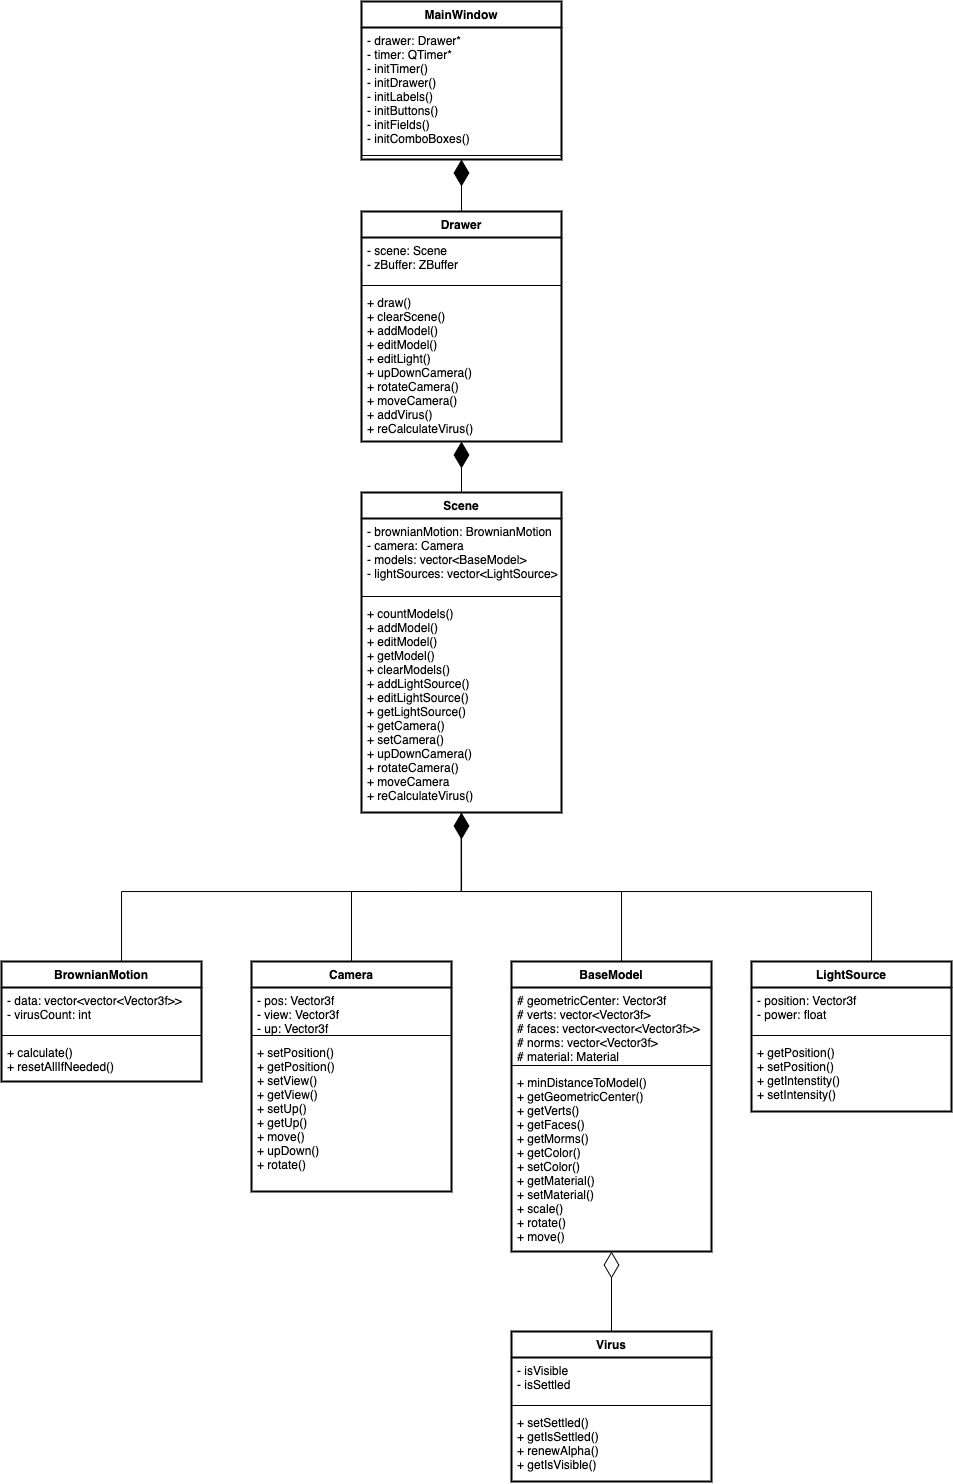

The diagram above was exported from draw.io. Its source (the exported page's mxGraphModel, read from the mxfile embedded in the PNG):
<mxGraphModel dx="1239" dy="593" grid="1" gridSize="10" guides="1" tooltips="1" connect="1" arrows="1" fold="1" page="1" pageScale="1" pageWidth="827" pageHeight="1169" math="0" shadow="0">
  <root>
    <mxCell id="0" />
    <mxCell id="1" parent="0" />
    <mxCell id="yYXEYTp4hlSCe4J6wa9z-37" value="MainWindow" style="swimlane;fontStyle=1;align=center;verticalAlign=top;childLayout=stackLayout;horizontal=1;startSize=26;horizontalStack=0;resizeParent=1;resizeParentMax=0;resizeLast=0;collapsible=1;marginBottom=0;strokeWidth=2;" vertex="1" parent="1">
      <mxGeometry x="310" y="40" width="200" height="158" as="geometry" />
    </mxCell>
    <mxCell id="yYXEYTp4hlSCe4J6wa9z-38" value="- drawer: Drawer*&#10;- timer: QTimer*&#10;- initTimer()&#10;- initDrawer()&#10;- initLabels()&#10;- initButtons()&#10;- initFields()&#10;- initComboBoxes()" style="text;strokeColor=none;fillColor=none;align=left;verticalAlign=top;spacingLeft=4;spacingRight=4;overflow=hidden;rotatable=0;points=[[0,0.5],[1,0.5]];portConstraint=eastwest;strokeWidth=2;" vertex="1" parent="yYXEYTp4hlSCe4J6wa9z-37">
      <mxGeometry y="26" width="200" height="124" as="geometry" />
    </mxCell>
    <mxCell id="yYXEYTp4hlSCe4J6wa9z-39" value="" style="line;strokeWidth=1;fillColor=none;align=left;verticalAlign=middle;spacingTop=-1;spacingLeft=3;spacingRight=3;rotatable=0;labelPosition=right;points=[];portConstraint=eastwest;strokeColor=inherit;" vertex="1" parent="yYXEYTp4hlSCe4J6wa9z-37">
      <mxGeometry y="150" width="200" height="8" as="geometry" />
    </mxCell>
    <mxCell id="yYXEYTp4hlSCe4J6wa9z-44" value="Drawer" style="swimlane;fontStyle=1;align=center;verticalAlign=top;childLayout=stackLayout;horizontal=1;startSize=26;horizontalStack=0;resizeParent=1;resizeParentMax=0;resizeLast=0;collapsible=1;marginBottom=0;strokeWidth=2;" vertex="1" parent="1">
      <mxGeometry x="310" y="250" width="200" height="230" as="geometry" />
    </mxCell>
    <mxCell id="yYXEYTp4hlSCe4J6wa9z-45" value="- scene: Scene&#10;- zBuffer: ZBuffer" style="text;strokeColor=none;fillColor=none;align=left;verticalAlign=top;spacingLeft=4;spacingRight=4;overflow=hidden;rotatable=0;points=[[0,0.5],[1,0.5]];portConstraint=eastwest;strokeWidth=2;" vertex="1" parent="yYXEYTp4hlSCe4J6wa9z-44">
      <mxGeometry y="26" width="200" height="44" as="geometry" />
    </mxCell>
    <mxCell id="yYXEYTp4hlSCe4J6wa9z-46" value="" style="line;strokeWidth=1;fillColor=none;align=left;verticalAlign=middle;spacingTop=-1;spacingLeft=3;spacingRight=3;rotatable=0;labelPosition=right;points=[];portConstraint=eastwest;strokeColor=inherit;" vertex="1" parent="yYXEYTp4hlSCe4J6wa9z-44">
      <mxGeometry y="70" width="200" height="8" as="geometry" />
    </mxCell>
    <mxCell id="yYXEYTp4hlSCe4J6wa9z-47" value="+ draw()&#10;+ clearScene()&#10;+ addModel()&#10;+ editModel()&#10;+ editLight()&#10;+ upDownCamera()&#10;+ rotateCamera()&#10;+ moveCamera()&#10;+ addVirus()&#10;+ reCalculateVirus()" style="text;strokeColor=none;fillColor=none;align=left;verticalAlign=top;spacingLeft=4;spacingRight=4;overflow=hidden;rotatable=0;points=[[0,0.5],[1,0.5]];portConstraint=eastwest;strokeWidth=2;" vertex="1" parent="yYXEYTp4hlSCe4J6wa9z-44">
      <mxGeometry y="78" width="200" height="152" as="geometry" />
    </mxCell>
    <mxCell id="yYXEYTp4hlSCe4J6wa9z-48" value="" style="endArrow=diamondThin;endFill=1;endSize=24;html=1;rounded=0;entryX=0.5;entryY=1;entryDx=0;entryDy=0;exitX=0.5;exitY=0;exitDx=0;exitDy=0;" edge="1" parent="1" source="yYXEYTp4hlSCe4J6wa9z-44" target="yYXEYTp4hlSCe4J6wa9z-37">
      <mxGeometry width="160" relative="1" as="geometry">
        <mxPoint x="330" y="260" as="sourcePoint" />
        <mxPoint x="490" y="260" as="targetPoint" />
      </mxGeometry>
    </mxCell>
    <mxCell id="yYXEYTp4hlSCe4J6wa9z-49" value="Scene" style="swimlane;fontStyle=1;align=center;verticalAlign=top;childLayout=stackLayout;horizontal=1;startSize=26;horizontalStack=0;resizeParent=1;resizeParentMax=0;resizeLast=0;collapsible=1;marginBottom=0;strokeWidth=2;" vertex="1" parent="1">
      <mxGeometry x="310" y="531" width="200" height="320" as="geometry" />
    </mxCell>
    <mxCell id="yYXEYTp4hlSCe4J6wa9z-50" value="- brownianMotion: BrownianMotion&#10;- camera: Camera&#10;- models: vector&lt;BaseModel&gt;&#10;- lightSources: vector&lt;LightSource&gt;" style="text;strokeColor=none;fillColor=none;align=left;verticalAlign=top;spacingLeft=4;spacingRight=4;overflow=hidden;rotatable=0;points=[[0,0.5],[1,0.5]];portConstraint=eastwest;strokeWidth=2;" vertex="1" parent="yYXEYTp4hlSCe4J6wa9z-49">
      <mxGeometry y="26" width="200" height="74" as="geometry" />
    </mxCell>
    <mxCell id="yYXEYTp4hlSCe4J6wa9z-51" value="" style="line;strokeWidth=1;fillColor=none;align=left;verticalAlign=middle;spacingTop=-1;spacingLeft=3;spacingRight=3;rotatable=0;labelPosition=right;points=[];portConstraint=eastwest;strokeColor=inherit;" vertex="1" parent="yYXEYTp4hlSCe4J6wa9z-49">
      <mxGeometry y="100" width="200" height="8" as="geometry" />
    </mxCell>
    <mxCell id="yYXEYTp4hlSCe4J6wa9z-52" value="+ countModels()&#10;+ addModel()&#10;+ editModel()&#10;+ getModel()&#10;+ clearModels()&#10;+ addLightSource()&#10;+ editLightSource()&#10;+ getLightSource()&#10;+ getCamera()&#10;+ setCamera()&#10;+ upDownCamera()&#10;+ rotateCamera()&#10;+ moveCamera&#10;+ reCalculateVirus()" style="text;strokeColor=none;fillColor=none;align=left;verticalAlign=top;spacingLeft=4;spacingRight=4;overflow=hidden;rotatable=0;points=[[0,0.5],[1,0.5]];portConstraint=eastwest;strokeWidth=2;" vertex="1" parent="yYXEYTp4hlSCe4J6wa9z-49">
      <mxGeometry y="108" width="200" height="212" as="geometry" />
    </mxCell>
    <mxCell id="yYXEYTp4hlSCe4J6wa9z-53" value="" style="endArrow=diamondThin;endFill=1;endSize=24;html=1;rounded=0;exitX=0.5;exitY=0;exitDx=0;exitDy=0;entryX=0.5;entryY=1;entryDx=0;entryDy=0;" edge="1" parent="1" source="yYXEYTp4hlSCe4J6wa9z-49" target="yYXEYTp4hlSCe4J6wa9z-44">
      <mxGeometry width="160" relative="1" as="geometry">
        <mxPoint x="370" y="510" as="sourcePoint" />
        <mxPoint x="530" y="510" as="targetPoint" />
      </mxGeometry>
    </mxCell>
    <mxCell id="yYXEYTp4hlSCe4J6wa9z-82" style="edgeStyle=orthogonalEdgeStyle;rounded=0;orthogonalLoop=1;jettySize=auto;html=1;exitX=0.5;exitY=0;exitDx=0;exitDy=0;entryX=0.498;entryY=1.002;entryDx=0;entryDy=0;entryPerimeter=0;endArrow=none;endFill=0;" edge="1" parent="1" source="yYXEYTp4hlSCe4J6wa9z-55" target="yYXEYTp4hlSCe4J6wa9z-52">
      <mxGeometry relative="1" as="geometry">
        <Array as="points">
          <mxPoint x="70" y="930" />
          <mxPoint x="410" y="930" />
        </Array>
      </mxGeometry>
    </mxCell>
    <mxCell id="yYXEYTp4hlSCe4J6wa9z-55" value="BrownianMotion" style="swimlane;fontStyle=1;align=center;verticalAlign=top;childLayout=stackLayout;horizontal=1;startSize=26;horizontalStack=0;resizeParent=1;resizeParentMax=0;resizeLast=0;collapsible=1;marginBottom=0;strokeWidth=2;" vertex="1" parent="1">
      <mxGeometry x="-50" y="1000" width="200" height="120" as="geometry" />
    </mxCell>
    <mxCell id="yYXEYTp4hlSCe4J6wa9z-56" value="- data: vector&lt;vector&lt;Vector3f&gt;&gt;&#10;- virusCount: int" style="text;strokeColor=none;fillColor=none;align=left;verticalAlign=top;spacingLeft=4;spacingRight=4;overflow=hidden;rotatable=0;points=[[0,0.5],[1,0.5]];portConstraint=eastwest;strokeWidth=2;" vertex="1" parent="yYXEYTp4hlSCe4J6wa9z-55">
      <mxGeometry y="26" width="200" height="44" as="geometry" />
    </mxCell>
    <mxCell id="yYXEYTp4hlSCe4J6wa9z-57" value="" style="line;strokeWidth=1;fillColor=none;align=left;verticalAlign=middle;spacingTop=-1;spacingLeft=3;spacingRight=3;rotatable=0;labelPosition=right;points=[];portConstraint=eastwest;strokeColor=inherit;" vertex="1" parent="yYXEYTp4hlSCe4J6wa9z-55">
      <mxGeometry y="70" width="200" height="8" as="geometry" />
    </mxCell>
    <mxCell id="yYXEYTp4hlSCe4J6wa9z-58" value="+ calculate()&#10;+ resetAllIfNeeded()" style="text;strokeColor=none;fillColor=none;align=left;verticalAlign=top;spacingLeft=4;spacingRight=4;overflow=hidden;rotatable=0;points=[[0,0.5],[1,0.5]];portConstraint=eastwest;strokeWidth=2;" vertex="1" parent="yYXEYTp4hlSCe4J6wa9z-55">
      <mxGeometry y="78" width="200" height="42" as="geometry" />
    </mxCell>
    <mxCell id="yYXEYTp4hlSCe4J6wa9z-59" value="Camera" style="swimlane;fontStyle=1;align=center;verticalAlign=top;childLayout=stackLayout;horizontal=1;startSize=26;horizontalStack=0;resizeParent=1;resizeParentMax=0;resizeLast=0;collapsible=1;marginBottom=0;strokeWidth=2;" vertex="1" parent="1">
      <mxGeometry x="200" y="1000" width="200" height="230" as="geometry" />
    </mxCell>
    <mxCell id="yYXEYTp4hlSCe4J6wa9z-60" value="- pos: Vector3f&#10;- view: Vector3f&#10;- up: Vector3f" style="text;strokeColor=none;fillColor=none;align=left;verticalAlign=top;spacingLeft=4;spacingRight=4;overflow=hidden;rotatable=0;points=[[0,0.5],[1,0.5]];portConstraint=eastwest;strokeWidth=2;" vertex="1" parent="yYXEYTp4hlSCe4J6wa9z-59">
      <mxGeometry y="26" width="200" height="44" as="geometry" />
    </mxCell>
    <mxCell id="yYXEYTp4hlSCe4J6wa9z-61" value="" style="line;strokeWidth=1;fillColor=none;align=left;verticalAlign=middle;spacingTop=-1;spacingLeft=3;spacingRight=3;rotatable=0;labelPosition=right;points=[];portConstraint=eastwest;strokeColor=inherit;" vertex="1" parent="yYXEYTp4hlSCe4J6wa9z-59">
      <mxGeometry y="70" width="200" height="8" as="geometry" />
    </mxCell>
    <mxCell id="yYXEYTp4hlSCe4J6wa9z-62" value="+ setPosition()&#10;+ getPosition()&#10;+ setView()&#10;+ getView()&#10;+ setUp()&#10;+ getUp()&#10;+ move()&#10;+ upDown()&#10;+ rotate()" style="text;strokeColor=none;fillColor=none;align=left;verticalAlign=top;spacingLeft=4;spacingRight=4;overflow=hidden;rotatable=0;points=[[0,0.5],[1,0.5]];portConstraint=eastwest;strokeWidth=2;" vertex="1" parent="yYXEYTp4hlSCe4J6wa9z-59">
      <mxGeometry y="78" width="200" height="152" as="geometry" />
    </mxCell>
    <mxCell id="yYXEYTp4hlSCe4J6wa9z-81" style="edgeStyle=orthogonalEdgeStyle;rounded=0;orthogonalLoop=1;jettySize=auto;html=1;exitX=0.5;exitY=0;exitDx=0;exitDy=0;entryX=0.5;entryY=1;entryDx=0;entryDy=0;endArrow=none;endFill=0;" edge="1" parent="1" source="yYXEYTp4hlSCe4J6wa9z-63" target="yYXEYTp4hlSCe4J6wa9z-49">
      <mxGeometry relative="1" as="geometry">
        <Array as="points">
          <mxPoint x="570" y="930" />
          <mxPoint x="410" y="930" />
        </Array>
      </mxGeometry>
    </mxCell>
    <mxCell id="yYXEYTp4hlSCe4J6wa9z-63" value="BaseModel" style="swimlane;fontStyle=1;align=center;verticalAlign=top;childLayout=stackLayout;horizontal=1;startSize=26;horizontalStack=0;resizeParent=1;resizeParentMax=0;resizeLast=0;collapsible=1;marginBottom=0;strokeWidth=2;" vertex="1" parent="1">
      <mxGeometry x="460" y="1000" width="200" height="290" as="geometry" />
    </mxCell>
    <mxCell id="yYXEYTp4hlSCe4J6wa9z-64" value="# geometricCenter: Vector3f&#10;# verts: vector&lt;Vector3f&gt;&#10;# faces: vector&lt;vector&lt;Vector3f&gt;&gt;&#10;# norms: vector&lt;Vector3f&gt;&#10;# material: Material" style="text;strokeColor=none;fillColor=none;align=left;verticalAlign=top;spacingLeft=4;spacingRight=4;overflow=hidden;rotatable=0;points=[[0,0.5],[1,0.5]];portConstraint=eastwest;strokeWidth=2;" vertex="1" parent="yYXEYTp4hlSCe4J6wa9z-63">
      <mxGeometry y="26" width="200" height="74" as="geometry" />
    </mxCell>
    <mxCell id="yYXEYTp4hlSCe4J6wa9z-65" value="" style="line;strokeWidth=1;fillColor=none;align=left;verticalAlign=middle;spacingTop=-1;spacingLeft=3;spacingRight=3;rotatable=0;labelPosition=right;points=[];portConstraint=eastwest;strokeColor=inherit;" vertex="1" parent="yYXEYTp4hlSCe4J6wa9z-63">
      <mxGeometry y="100" width="200" height="8" as="geometry" />
    </mxCell>
    <mxCell id="yYXEYTp4hlSCe4J6wa9z-66" value="+ minDistanceToModel()&#10;+ getGeometricCenter()&#10;+ getVerts()&#10;+ getFaces()&#10;+ getMorms()&#10;+ getColor()&#10;+ setColor()&#10;+ getMaterial()&#10;+ setMaterial()&#10;+ scale()&#10;+ rotate()&#10;+ move()" style="text;strokeColor=none;fillColor=none;align=left;verticalAlign=top;spacingLeft=4;spacingRight=4;overflow=hidden;rotatable=0;points=[[0,0.5],[1,0.5]];portConstraint=eastwest;strokeWidth=2;" vertex="1" parent="yYXEYTp4hlSCe4J6wa9z-63">
      <mxGeometry y="108" width="200" height="182" as="geometry" />
    </mxCell>
    <mxCell id="yYXEYTp4hlSCe4J6wa9z-83" style="edgeStyle=orthogonalEdgeStyle;rounded=0;orthogonalLoop=1;jettySize=auto;html=1;exitX=0.5;exitY=0;exitDx=0;exitDy=0;entryX=0.5;entryY=1;entryDx=0;entryDy=0;endArrow=none;endFill=0;" edge="1" parent="1" source="yYXEYTp4hlSCe4J6wa9z-67" target="yYXEYTp4hlSCe4J6wa9z-49">
      <mxGeometry relative="1" as="geometry">
        <Array as="points">
          <mxPoint x="820" y="930" />
          <mxPoint x="410" y="930" />
        </Array>
      </mxGeometry>
    </mxCell>
    <mxCell id="yYXEYTp4hlSCe4J6wa9z-67" value="LightSource" style="swimlane;fontStyle=1;align=center;verticalAlign=top;childLayout=stackLayout;horizontal=1;startSize=26;horizontalStack=0;resizeParent=1;resizeParentMax=0;resizeLast=0;collapsible=1;marginBottom=0;strokeWidth=2;" vertex="1" parent="1">
      <mxGeometry x="700" y="1000" width="200" height="150" as="geometry" />
    </mxCell>
    <mxCell id="yYXEYTp4hlSCe4J6wa9z-68" value="- position: Vector3f&#10;- power: float" style="text;strokeColor=none;fillColor=none;align=left;verticalAlign=top;spacingLeft=4;spacingRight=4;overflow=hidden;rotatable=0;points=[[0,0.5],[1,0.5]];portConstraint=eastwest;strokeWidth=2;" vertex="1" parent="yYXEYTp4hlSCe4J6wa9z-67">
      <mxGeometry y="26" width="200" height="44" as="geometry" />
    </mxCell>
    <mxCell id="yYXEYTp4hlSCe4J6wa9z-69" value="" style="line;strokeWidth=1;fillColor=none;align=left;verticalAlign=middle;spacingTop=-1;spacingLeft=3;spacingRight=3;rotatable=0;labelPosition=right;points=[];portConstraint=eastwest;strokeColor=inherit;" vertex="1" parent="yYXEYTp4hlSCe4J6wa9z-67">
      <mxGeometry y="70" width="200" height="8" as="geometry" />
    </mxCell>
    <mxCell id="yYXEYTp4hlSCe4J6wa9z-70" value="+ getPosition()&#10;+ setPosition()&#10;+ getIntenstity()&#10;+ setIntensity()" style="text;strokeColor=none;fillColor=none;align=left;verticalAlign=top;spacingLeft=4;spacingRight=4;overflow=hidden;rotatable=0;points=[[0,0.5],[1,0.5]];portConstraint=eastwest;strokeWidth=2;" vertex="1" parent="yYXEYTp4hlSCe4J6wa9z-67">
      <mxGeometry y="78" width="200" height="72" as="geometry" />
    </mxCell>
    <mxCell id="yYXEYTp4hlSCe4J6wa9z-75" value="Virus" style="swimlane;fontStyle=1;align=center;verticalAlign=top;childLayout=stackLayout;horizontal=1;startSize=26;horizontalStack=0;resizeParent=1;resizeParentMax=0;resizeLast=0;collapsible=1;marginBottom=0;strokeWidth=2;" vertex="1" parent="1">
      <mxGeometry x="460" y="1370" width="200" height="150" as="geometry" />
    </mxCell>
    <mxCell id="yYXEYTp4hlSCe4J6wa9z-76" value="- isVisible&#10;- isSettled" style="text;strokeColor=none;fillColor=none;align=left;verticalAlign=top;spacingLeft=4;spacingRight=4;overflow=hidden;rotatable=0;points=[[0,0.5],[1,0.5]];portConstraint=eastwest;strokeWidth=2;" vertex="1" parent="yYXEYTp4hlSCe4J6wa9z-75">
      <mxGeometry y="26" width="200" height="44" as="geometry" />
    </mxCell>
    <mxCell id="yYXEYTp4hlSCe4J6wa9z-77" value="" style="line;strokeWidth=1;fillColor=none;align=left;verticalAlign=middle;spacingTop=-1;spacingLeft=3;spacingRight=3;rotatable=0;labelPosition=right;points=[];portConstraint=eastwest;strokeColor=inherit;" vertex="1" parent="yYXEYTp4hlSCe4J6wa9z-75">
      <mxGeometry y="70" width="200" height="8" as="geometry" />
    </mxCell>
    <mxCell id="yYXEYTp4hlSCe4J6wa9z-78" value="+ setSettled()&#10;+ getIsSettled()&#10;+ renewAlpha()&#10;+ getIsVisible()" style="text;strokeColor=none;fillColor=none;align=left;verticalAlign=top;spacingLeft=4;spacingRight=4;overflow=hidden;rotatable=0;points=[[0,0.5],[1,0.5]];portConstraint=eastwest;strokeWidth=2;" vertex="1" parent="yYXEYTp4hlSCe4J6wa9z-75">
      <mxGeometry y="78" width="200" height="72" as="geometry" />
    </mxCell>
    <mxCell id="yYXEYTp4hlSCe4J6wa9z-80" value="" style="endArrow=diamondThin;endFill=1;endSize=24;html=1;rounded=0;exitX=0.5;exitY=0;exitDx=0;exitDy=0;entryX=0.5;entryY=1;entryDx=0;entryDy=0;" edge="1" parent="1" source="yYXEYTp4hlSCe4J6wa9z-59" target="yYXEYTp4hlSCe4J6wa9z-49">
      <mxGeometry width="160" relative="1" as="geometry">
        <mxPoint x="380" y="790" as="sourcePoint" />
        <mxPoint x="540" y="790" as="targetPoint" />
        <Array as="points">
          <mxPoint x="300" y="930" />
          <mxPoint x="360" y="930" />
          <mxPoint x="410" y="930" />
        </Array>
      </mxGeometry>
    </mxCell>
    <mxCell id="yYXEYTp4hlSCe4J6wa9z-88" value="" style="endArrow=diamondThin;endFill=0;endSize=24;html=1;rounded=0;exitX=0.5;exitY=0;exitDx=0;exitDy=0;" edge="1" parent="1" source="yYXEYTp4hlSCe4J6wa9z-75">
      <mxGeometry width="160" relative="1" as="geometry">
        <mxPoint x="480" y="1450" as="sourcePoint" />
        <mxPoint x="560" y="1290" as="targetPoint" />
      </mxGeometry>
    </mxCell>
  </root>
</mxGraphModel>